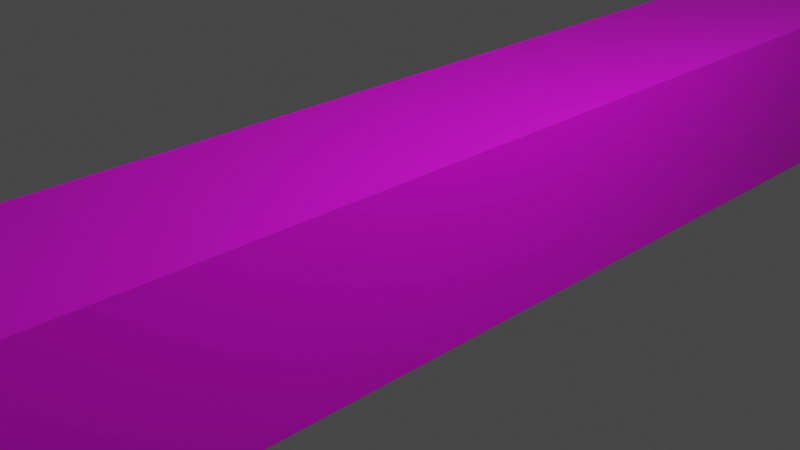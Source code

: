 # Source: test.blend  (saved by Blender 2.80.57; exported with 4.5.12 LTS)
import bpy
from mathutils import Matrix  # noqa: F401  (used for matrix-valued properties, if any)

bpy.ops.wm.read_factory_settings(use_empty=True)
scene = bpy.context.scene
scene.name = 'Scene'

# ---- collections
col_collection = bpy.data.collections.new('Collection'); scene.collection.children.link(col_collection)

# ---- images (referenced by path relative to the original .blend; pixels are not part of the script)
import os
ASSET_DIR = os.environ.get("B2B_ASSET_DIR", "")  # directory of the original .blend (textures are referenced by path, not embedded)
HERE = os.path.dirname(os.path.abspath(__file__))  # packed textures are extracted next to this script under _unpacked/

def load_image(name, relpath, width, height, colorspace="sRGB"):
    """Load a texture the original file referenced (path relative to the .blend, or extracted next to this script)."""
    p = next((c for c in (os.path.join(HERE, relpath), os.path.join(ASSET_DIR, relpath)) if relpath and os.path.exists(c)), "")
    if p:
        img = bpy.data.images.load(p, check_existing=True)
        img.name = name
    else:  # same state as the original file: an image datablock whose file is absent (Cycles renders it pink)
        img = bpy.data.images.new(name, width, height)
        img.source = "FILE"
        img.filepath = "//" + (relpath or name)
    img.colorspace_settings.name = colorspace
    return img
img_ismail_inceoglu_carrotland_jpg = load_image('ismail-inceoglu-carrotland.jpg', 'ismail-inceoglu-carrotland.jpg', 1024, 1024, 'sRGB')

# ---- materials (node trees are filled in below, after node groups)
mat_material = bpy.data.materials.new('Material')
mat_material.alpha_threshold = 0.0
mat_material.use_transparent_shadow = False
mat_material.roughness = 0.5
mat_material.line_color = (0.0, 0.0, 0.0, 1.0)

# ---- material node trees
mat_material.use_nodes = True; mat_material.node_tree.nodes.clear()
_N = mat_material.node_tree.nodes; _L = mat_material.node_tree.links
n0 = _N.new('ShaderNodeOutputMaterial'); n0.name = 'Material Output'; n0.location = (300, 300)
n1 = _N.new('ShaderNodeBsdfPrincipled'); n1.name = 'Principled BSDF'; n1.location = (-46, 376)
n1.distribution = 'GGX'
n1.subsurface_method = 'BURLEY'
n1.inputs[3].default_value = 1.45
n2 = _N.new('ShaderNodeTexImage'); n2.name = 'Image Texture'; n2.location = (-408, 320)
n2.image = img_ismail_inceoglu_carrotland_jpg
_L.new(n1.outputs[0], n0.inputs[0])
_L.new(n2.outputs[0], n1.inputs[0])
n0.is_active_output = True

# ---- world
world_world = bpy.data.worlds.new('World'); scene.world = world_world
world_world.use_nodes = True; world_world.node_tree.nodes.clear()
_N = world_world.node_tree.nodes; _L = world_world.node_tree.links
n0 = _N.new('ShaderNodeOutputWorld'); n0.name = 'World Output'; n0.location = (300, 300)
n1 = _N.new('ShaderNodeBackground'); n1.name = 'Background'; n1.location = (10, 300)
n1.inputs[0].default_value = (0.05088, 0.05088, 0.05088, 1.0)
_L.new(n1.outputs[0], n0.inputs[0])
n0.is_active_output = True
world_world.color = (0.05088, 0.05088, 0.05088)
world_world.use_sun_shadow = False
world_world.sun_shadow_jitter_overblur = 0.0

# ---- cameras
cam_camera = bpy.data.cameras.new('Camera')
cam_camera.clip_end = 100.0
cam_camera.ortho_scale = 7.314
cam_camera.dof.focus_distance = 0.0
cam_camera.dof.aperture_fstop = 128.0

# ---- lights
light_light = bpy.data.lights.new('Light', 'POINT')
light_light.transmission_factor = 0.0
light_light.cutoff_distance = 30.0
light_light.energy = 1000.0
light_light.shadow_buffer_clip_start = 1.001
light_light.shadow_soft_size = 0.1
light_light.shadow_maximum_resolution = 0.006
light_light.use_absolute_resolution = True

# ---- meshes
me_cube = bpy.data.meshes.new('Cube')
me_cube.from_pydata([(1.0, 1.0, 1.0), (1.0, 1.0, -1.0), (1.0, -1.0, 1.0), (1.0, -1.0, -1.0), (-1.0, 1.0, 1.0), (-1.0, 1.0, -1.0), (-1.0, -1.0, 1.0), (-1.0, -1.0, -1.0)], [], [(0, 4, 6, 2), (3, 2, 6, 7), (7, 6, 4, 5), (5, 1, 3, 7), (1, 0, 2, 3), (5, 4, 0, 1)])
_uv = me_cube.uv_layers.new(name='UVMap')
_uv.uv.foreach_set('vector', [0.375, 0.0, 0.625, 0.0, 0.625, 0.25, 0.375, 0.25, 0.375, 0.25, 0.625, 0.25, 0.625, 0.5, 0.375, 0.5, 0.375, 0.5, 0.625, 0.5, 0.625, 0.75, 0.375, 0.75, 0.375, 0.75, 0.625, 0.75, 0.625, 1.0, 0.375, 1.0, 0.125, 0.5, 0.375, 0.5, 0.375, 0.75, 0.125, 0.75, 0.625, 0.5, 0.875, 0.5, 0.875, 0.75, 0.625, 0.75])
me_cube.materials.append(mat_material)
me_cube.use_remesh_preserve_volume = False
me_cube.use_remesh_preserve_attributes = False
me_cube.use_mirror_vertex_groups = False
me_cube.update()

# ---- objects
ob_cube = bpy.data.objects.new('Cube', me_cube)
ob_light = bpy.data.objects.new('Light', light_light)
ob_camera = bpy.data.objects.new('Camera', cam_camera)

# ---- transforms, parenting, visibility, modifiers, constraints
ob_cube.location = (0.0, 0.0, 0.0)
ob_cube.scale = (1.0, -16.84, 1.0)
ob_cube.lock_rotations_4d = False
ob_cube.empty_display_type = 'ARROWS'
ob_cube.lineart.crease_threshold = 0.0
ob_light.location = (4.076, 1.005, 5.904)
ob_light.rotation_euler = (0.6503, 0.05522, 1.866)
ob_light.lock_rotations_4d = False
ob_light.empty_display_type = 'ARROWS'
ob_light.color = (0.0, 0.0, 0.0, 0.0)
ob_light.lineart.crease_threshold = 0.0
ob_camera.location = (7.359, -6.926, 4.958)
ob_camera.rotation_euler = (1.109, 0.0, 0.8149)
ob_camera.lock_rotations_4d = False
ob_camera.empty_display_type = 'ARROWS'
ob_camera.color = (0.0, 0.0, 0.0, 0.0)
ob_camera.display_type = 'WIRE'
ob_camera.lineart.crease_threshold = 0.0

# ---- collection membership
col_collection.objects.link(ob_cube)
col_collection.objects.link(ob_light)
col_collection.objects.link(ob_camera)

# ---- scene / render settings (as saved in the file)
scene.camera = ob_camera
scene.frame_start = 1; scene.frame_end = 250; scene.frame_set(1)
scene.render.engine = 'BLENDER_EEVEE_NEXT'
scene.cycles.use_denoising = False
scene.cycles.samples = 128
scene.cycles.sampling_pattern = 'TABULATED_SOBOL'
scene.cycles.use_adaptive_sampling = False
scene.cycles.use_light_tree = False
scene.view_settings.view_transform = 'Filmic'
bpy.context.view_layer.update()
